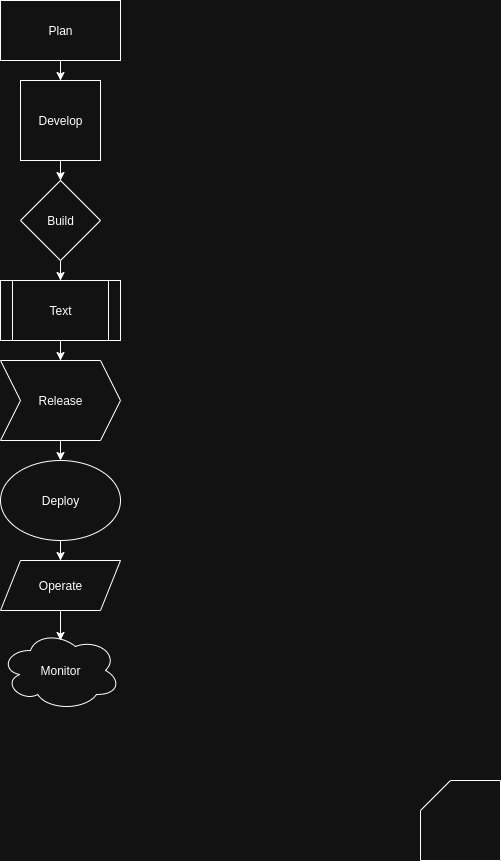

The diagram above was exported from draw.io. Its source (the exported page's mxGraphModel, read from the mxfile embedded in the PNG):
<mxGraphModel dx="568" dy="1524" grid="1" gridSize="10" guides="1" tooltips="1" connect="1" arrows="1" fold="1" page="1" pageScale="1" pageWidth="827" pageHeight="1169" math="0" shadow="0">
  <root>
    <mxCell id="0" />
    <mxCell id="1" parent="0" />
    <mxCell id="DdnccXfAiZBy9Uqz8Wrh-17" value="" style="shape=card;whiteSpace=wrap;html=1;" parent="1" vertex="1">
      <mxGeometry x="670" y="440" width="80" height="80" as="geometry" />
    </mxCell>
    <mxCell id="OemBcLYGaVECK3jJo0dc-4" value="" style="edgeStyle=orthogonalEdgeStyle;rounded=0;orthogonalLoop=1;jettySize=auto;html=1;" edge="1" parent="1" source="OemBcLYGaVECK3jJo0dc-2" target="OemBcLYGaVECK3jJo0dc-3">
      <mxGeometry relative="1" as="geometry" />
    </mxCell>
    <mxCell id="OemBcLYGaVECK3jJo0dc-2" value="Plan" style="rounded=0;whiteSpace=wrap;html=1;" vertex="1" parent="1">
      <mxGeometry x="250" y="-340" width="120" height="60" as="geometry" />
    </mxCell>
    <mxCell id="OemBcLYGaVECK3jJo0dc-6" style="edgeStyle=orthogonalEdgeStyle;rounded=0;orthogonalLoop=1;jettySize=auto;html=1;entryX=0.5;entryY=0;entryDx=0;entryDy=0;" edge="1" parent="1" source="OemBcLYGaVECK3jJo0dc-3" target="OemBcLYGaVECK3jJo0dc-5">
      <mxGeometry relative="1" as="geometry" />
    </mxCell>
    <mxCell id="OemBcLYGaVECK3jJo0dc-3" value="Develop" style="whiteSpace=wrap;html=1;aspect=fixed;" vertex="1" parent="1">
      <mxGeometry x="270" y="-260" width="80" height="80" as="geometry" />
    </mxCell>
    <mxCell id="OemBcLYGaVECK3jJo0dc-8" style="edgeStyle=orthogonalEdgeStyle;rounded=0;orthogonalLoop=1;jettySize=auto;html=1;entryX=0.5;entryY=0;entryDx=0;entryDy=0;" edge="1" parent="1" source="OemBcLYGaVECK3jJo0dc-5" target="OemBcLYGaVECK3jJo0dc-7">
      <mxGeometry relative="1" as="geometry" />
    </mxCell>
    <mxCell id="OemBcLYGaVECK3jJo0dc-5" value="Build" style="rhombus;whiteSpace=wrap;html=1;" vertex="1" parent="1">
      <mxGeometry x="270" y="-160" width="80" height="80" as="geometry" />
    </mxCell>
    <mxCell id="OemBcLYGaVECK3jJo0dc-10" value="" style="edgeStyle=orthogonalEdgeStyle;rounded=0;orthogonalLoop=1;jettySize=auto;html=1;" edge="1" parent="1" source="OemBcLYGaVECK3jJo0dc-7" target="OemBcLYGaVECK3jJo0dc-9">
      <mxGeometry relative="1" as="geometry" />
    </mxCell>
    <mxCell id="OemBcLYGaVECK3jJo0dc-7" value="Text" style="shape=process;whiteSpace=wrap;html=1;backgroundOutline=1;" vertex="1" parent="1">
      <mxGeometry x="250" y="-60" width="120" height="60" as="geometry" />
    </mxCell>
    <mxCell id="OemBcLYGaVECK3jJo0dc-12" style="edgeStyle=orthogonalEdgeStyle;rounded=0;orthogonalLoop=1;jettySize=auto;html=1;exitX=0.5;exitY=1;exitDx=0;exitDy=0;entryX=0.5;entryY=0;entryDx=0;entryDy=0;" edge="1" parent="1" source="OemBcLYGaVECK3jJo0dc-9" target="OemBcLYGaVECK3jJo0dc-11">
      <mxGeometry relative="1" as="geometry" />
    </mxCell>
    <mxCell id="OemBcLYGaVECK3jJo0dc-9" value="Release" style="shape=step;perimeter=stepPerimeter;whiteSpace=wrap;html=1;fixedSize=1;" vertex="1" parent="1">
      <mxGeometry x="250" y="20" width="120" height="80" as="geometry" />
    </mxCell>
    <mxCell id="OemBcLYGaVECK3jJo0dc-14" value="" style="edgeStyle=orthogonalEdgeStyle;rounded=0;orthogonalLoop=1;jettySize=auto;html=1;" edge="1" parent="1" source="OemBcLYGaVECK3jJo0dc-11" target="OemBcLYGaVECK3jJo0dc-13">
      <mxGeometry relative="1" as="geometry" />
    </mxCell>
    <mxCell id="OemBcLYGaVECK3jJo0dc-11" value="Deploy" style="ellipse;whiteSpace=wrap;html=1;" vertex="1" parent="1">
      <mxGeometry x="250" y="120" width="120" height="80" as="geometry" />
    </mxCell>
    <mxCell id="OemBcLYGaVECK3jJo0dc-13" value="Operate" style="shape=parallelogram;perimeter=parallelogramPerimeter;whiteSpace=wrap;html=1;fixedSize=1;" vertex="1" parent="1">
      <mxGeometry x="250" y="220" width="120" height="50" as="geometry" />
    </mxCell>
    <mxCell id="OemBcLYGaVECK3jJo0dc-15" value="Monitor" style="ellipse;shape=cloud;whiteSpace=wrap;html=1;" vertex="1" parent="1">
      <mxGeometry x="250" y="290" width="120" height="80" as="geometry" />
    </mxCell>
    <mxCell id="OemBcLYGaVECK3jJo0dc-16" style="edgeStyle=orthogonalEdgeStyle;rounded=0;orthogonalLoop=1;jettySize=auto;html=1;entryX=0.5;entryY=0.125;entryDx=0;entryDy=0;entryPerimeter=0;" edge="1" parent="1" source="OemBcLYGaVECK3jJo0dc-13" target="OemBcLYGaVECK3jJo0dc-15">
      <mxGeometry relative="1" as="geometry" />
    </mxCell>
  </root>
</mxGraphModel>